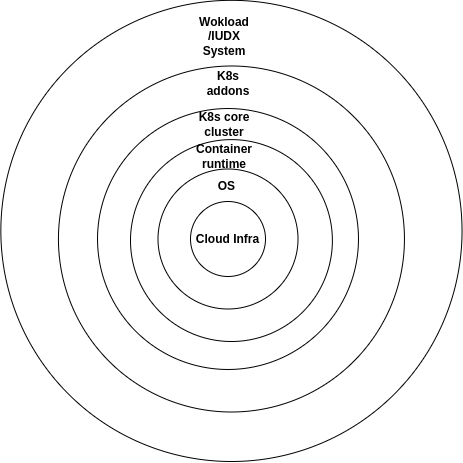

The diagram above was exported from draw.io. Its source (the exported page's mxGraphModel, read from the mxfile embedded in the PNG):
<mxGraphModel dx="818" dy="566" grid="1" gridSize="10" guides="1" tooltips="1" connect="1" arrows="1" fold="1" page="1" pageScale="1" pageWidth="827" pageHeight="1169" math="0" shadow="0">
  <root>
    <mxCell id="0" />
    <mxCell id="1" parent="0" />
    <mxCell id="9Jrdkvlri_MlUsiNkAwT-11" value="" style="ellipse;whiteSpace=wrap;html=1;aspect=fixed;shadow=0;" vertex="1" parent="1">
      <mxGeometry x="160.35000000000002" y="28.82" width="461.18" height="461.18" as="geometry" />
    </mxCell>
    <mxCell id="9Jrdkvlri_MlUsiNkAwT-9" value="" style="ellipse;whiteSpace=wrap;html=1;aspect=fixed;shadow=0;" vertex="1" parent="1">
      <mxGeometry x="217.94" y="94.5" width="346" height="346" as="geometry" />
    </mxCell>
    <mxCell id="9Jrdkvlri_MlUsiNkAwT-7" value="" style="ellipse;whiteSpace=wrap;html=1;aspect=fixed;shadow=0;" vertex="1" parent="1">
      <mxGeometry x="257.03" y="137.03" width="260.94" height="260.94" as="geometry" />
    </mxCell>
    <mxCell id="9Jrdkvlri_MlUsiNkAwT-5" value="" style="ellipse;whiteSpace=wrap;html=1;aspect=fixed;shadow=0;" vertex="1" parent="1">
      <mxGeometry x="290" y="168.12" width="201.88" height="201.88" as="geometry" />
    </mxCell>
    <mxCell id="9Jrdkvlri_MlUsiNkAwT-3" value="" style="ellipse;whiteSpace=wrap;html=1;aspect=fixed;shadow=0;" vertex="1" parent="1">
      <mxGeometry x="317.5" y="197.5" width="140" height="140" as="geometry" />
    </mxCell>
    <mxCell id="9Jrdkvlri_MlUsiNkAwT-2" value="&lt;b&gt;Cloud Infra&lt;/b&gt;" style="ellipse;whiteSpace=wrap;html=1;aspect=fixed;" vertex="1" parent="1">
      <mxGeometry x="350" y="230" width="75" height="75" as="geometry" />
    </mxCell>
    <mxCell id="9Jrdkvlri_MlUsiNkAwT-4" value="&lt;b&gt;OS&amp;nbsp;&lt;/b&gt;" style="text;html=1;strokeColor=none;fillColor=none;align=center;verticalAlign=middle;whiteSpace=wrap;rounded=0;shadow=0;" vertex="1" parent="1">
      <mxGeometry x="357.5" y="200" width="60" height="30" as="geometry" />
    </mxCell>
    <mxCell id="9Jrdkvlri_MlUsiNkAwT-6" value="&lt;b&gt;Container runtime&lt;/b&gt;" style="text;html=1;strokeColor=none;fillColor=none;align=center;verticalAlign=middle;whiteSpace=wrap;rounded=0;shadow=0;" vertex="1" parent="1">
      <mxGeometry x="354" y="170" width="60" height="30" as="geometry" />
    </mxCell>
    <mxCell id="9Jrdkvlri_MlUsiNkAwT-8" value="&lt;b&gt;K8s core cluster&lt;/b&gt;" style="text;html=1;strokeColor=none;fillColor=none;align=center;verticalAlign=middle;whiteSpace=wrap;rounded=0;shadow=0;" vertex="1" parent="1">
      <mxGeometry x="354" y="138.12" width="60" height="30" as="geometry" />
    </mxCell>
    <mxCell id="9Jrdkvlri_MlUsiNkAwT-10" value="&lt;b&gt;K8s addons&lt;/b&gt;" style="text;html=1;strokeColor=none;fillColor=none;align=center;verticalAlign=middle;whiteSpace=wrap;rounded=0;shadow=0;" vertex="1" parent="1">
      <mxGeometry x="357.5" y="96.53" width="60" height="30" as="geometry" />
    </mxCell>
    <mxCell id="9Jrdkvlri_MlUsiNkAwT-12" value="&lt;b&gt;Wokload /IUDX System&lt;/b&gt;" style="text;html=1;strokeColor=none;fillColor=none;align=center;verticalAlign=middle;whiteSpace=wrap;rounded=0;shadow=0;" vertex="1" parent="1">
      <mxGeometry x="354" y="50" width="60" height="30" as="geometry" />
    </mxCell>
  </root>
</mxGraphModel>